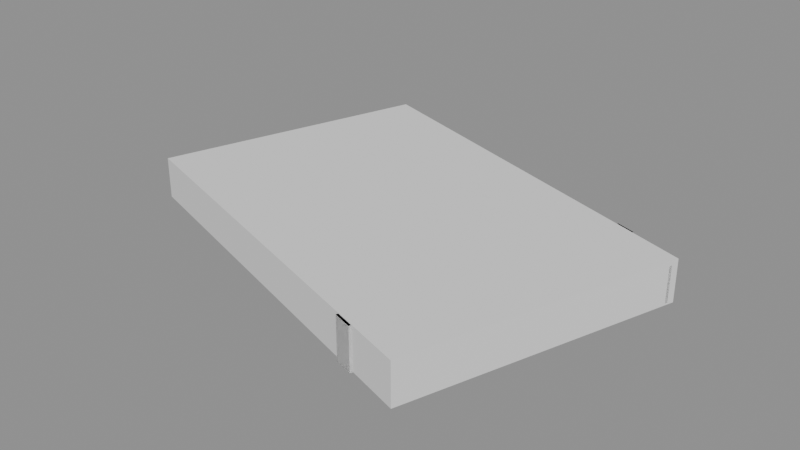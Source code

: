 # Source: ideaNotebook.blend  (saved by Blender 4.5.87; exported with 4.5.12 LTS)
import bpy
from mathutils import Matrix  # noqa: F401  (used for matrix-valued properties, if any)

bpy.ops.wm.read_factory_settings(use_empty=True)
scene = bpy.context.scene
scene.name = 'Scene'

# ---- collections
col_a = bpy.data.collections.new('a'); scene.collection.children.link(col_a)
col_b = bpy.data.collections.new('b'); scene.collection.children.link(col_b)
col_c = bpy.data.collections.new('c'); scene.collection.children.link(col_c)

# ---- materials (node trees are filled in below, after node groups)
mat_greylight14 = bpy.data.materials.new('greyLight14')
mat_yellowlight5 = bpy.data.materials.new('yellowLight5')
mat_coolgrey = bpy.data.materials.new('coolGrey')
mat_greylight3 = bpy.data.materials.new('greyLight3')
mat_yellowlight4 = bpy.data.materials.new('yellowLight4')
mat_blue = bpy.data.materials.new('blue')
mat_white = bpy.data.materials.new('white')

# ---- material node trees

# ---- meshes
me_a_cover = bpy.data.meshes.new('a_cover')
me_a_cover.from_pydata([(-0.08678, -0.02438, 0.0), (-0.08678, -0.02438, 0.015), (-0.05588, 0.07073, 0.0), (-0.05588, 0.07073, 0.015), (0.05588, -0.07073, 0.0), (0.05588, -0.07073, 0.015), (0.08678, 0.02438, 0.0), (0.08678, 0.02438, 0.015)], [], [(0, 1, 3, 2), (2, 3, 7, 6), (6, 7, 5, 4), (4, 5, 1, 0), (2, 6, 4, 0), (7, 3, 1, 5)])
me_a_cover.materials.append(mat_greylight14)
me_a_cover.update()
me_b_band = bpy.data.meshes.new('b_band')
me_b_band.from_pydata([(0.02995, -0.06315, -0.0004), (0.02995, -0.06315, 0.0148), (0.06135, 0.03348, -0.0004), (0.06135, 0.03348, 0.0148), (0.03661, -0.06531, -0.0004), (0.03661, -0.06531, 0.0148), (0.06801, 0.03132, -0.0004), (0.06801, 0.03132, 0.0148)], [], [(0, 1, 3, 2), (2, 3, 7, 6), (6, 7, 5, 4), (4, 5, 1, 0), (2, 6, 4, 0), (7, 3, 1, 5)])
_k = set([(0, 1), (0, 2), (0, 4), (1, 3), (1, 5), (2, 3), (2, 6), (3, 7), (4, 5), (4, 6), (5, 7), (6, 7)])
me_b_band.attributes.new('sharp_edge', 'BOOLEAN', 'EDGE').data.foreach_set('value', [ (min(e.vertices), max(e.vertices)) in _k for e in me_b_band.edges])
me_b_band.materials.append(mat_yellowlight5)
me_b_band.update()
me_b_cover = bpy.data.meshes.new('b_cover')
me_b_cover.from_pydata([(-0.08602, -0.02399, 0.0), (-0.08621, -0.02456, 0.0006), (-0.08659, -0.02381, 0.0006), (-0.08621, -0.02456, 0.0012), (-0.08602, -0.02399, 0.0018), (-0.08659, -0.02381, 0.0012), (-0.05549, 0.06997, 0.0), (-0.05549, 0.06997, 0.0018), (-0.05531, 0.07054, 0.0012), (-0.05606, 0.07016, 0.0012), (0.05549, -0.06997, 0.0), (0.05606, -0.07016, 0.0006), (0.05531, -0.07054, 0.0006), (0.05549, -0.06997, 0.0018), (0.05531, -0.07054, 0.0012), (0.05606, -0.07016, 0.0012), (0.08602, 0.02399, 0.0), (0.08621, 0.02456, 0.0006), (0.08602, 0.02399, 0.0018), (0.08659, 0.02381, 0.0012), (0.08621, 0.02456, 0.0012), (0.08621, 0.02456, 0.0134), (0.08602, 0.02399, 0.0122), (0.08621, 0.02456, 0.0128), (0.08659, 0.02381, 0.0128), (0.05549, -0.06997, 0.014), (0.05531, -0.07054, 0.0134), (0.05606, -0.07016, 0.0134), (0.05549, -0.06997, 0.0122), (0.05606, -0.07016, 0.0128), (0.05531, -0.07054, 0.0128), (-0.05549, 0.06997, 0.014), (-0.05531, 0.07054, 0.0134), (-0.05549, 0.06997, 0.0122), (-0.05606, 0.07016, 0.0128), (-0.05531, 0.07054, 0.0128), (-0.08621, -0.02456, 0.0134), (-0.08602, -0.02399, 0.014), (-0.08659, -0.02381, 0.0134), (-0.08602, -0.02399, 0.0122), (-0.08621, -0.02456, 0.0128), (-0.08659, -0.02381, 0.0128), (0.08602, 0.02399, 0.014), (0.08659, 0.02381, 0.0134), (0.08659, 0.02381, 0.0006), (0.08516, 0.02133, 0.014), (0.08497, 0.02076, 0.0134), (0.08573, 0.02114, 0.0134), (0.08516, 0.02133, 0.0), (0.08573, 0.02114, 0.0006), (0.08497, 0.02076, 0.0006), (-0.05606, 0.07016, 0.0134), (-0.05606, 0.07016, 0.0006), (-0.05531, 0.07054, 0.0006), (-0.05654, 0.06674, 0.0134), (-0.05636, 0.06731, 0.014), (-0.05693, 0.0675, 0.0134), (-0.05636, 0.06731, 0.0), (-0.05654, 0.06674, 0.0006), (-0.05693, 0.0675, 0.0006)], [], [(0, 1, 2), (3, 4, 5), (6, 52, 53), (7, 8, 9), (10, 11, 12), (13, 14, 15), (16, 17, 44), (18, 19, 20), (6, 0, 2, 52), (1, 3, 5, 2), (4, 7, 9, 5), (8, 53, 52, 9), (16, 6, 53, 17), (7, 18, 20, 8), (19, 44, 17, 20), (10, 16, 44, 11), (18, 13, 15, 19), (14, 12, 11, 15), (0, 10, 12, 1), (13, 4, 3, 14), (6, 16, 10, 0), (2, 5, 9, 52), (12, 14, 3, 1), (18, 7, 4, 13), (53, 8, 20, 17), (44, 19, 15, 11), (42, 43, 21), (22, 23, 24), (25, 26, 27), (28, 29, 30), (31, 32, 51), (33, 34, 35), (36, 37, 38), (39, 40, 41), (25, 37, 36, 26), (39, 28, 30, 40), (42, 25, 27, 43), (43, 24, 23, 21), (31, 42, 21, 32), (22, 33, 35, 23), (33, 39, 41, 34), (32, 35, 34, 51), (40, 36, 38, 41), (37, 31, 51, 38), (26, 30, 29, 27), (28, 22, 24, 29), (42, 31, 37, 25), (35, 32, 21, 23), (24, 43, 27, 29), (33, 22, 28, 39), (30, 26, 36, 40), (41, 38, 51, 34), (45, 46, 47), (48, 49, 50), (54, 55, 56), (57, 58, 59), (46, 50, 49, 47), (57, 48, 50, 58), (45, 55, 54, 46), (42, 45, 47, 43), (58, 54, 56, 59), (55, 31, 51, 56), (6, 57, 59, 52), (32, 53, 52, 51), (43, 44, 17, 21), (48, 16, 44, 49), (42, 31, 55, 45), (53, 32, 21, 17), (44, 43, 47, 49), (6, 16, 48, 57), (50, 46, 54, 58), (59, 56, 51, 52)])
me_b_cover.polygons.foreach_set('use_smooth', [True] * 72)
_k = set([(0, 6), (0, 10), (1, 3), (1, 12), (2, 5), (2, 52), (3, 14), (4, 7), (4, 13), (5, 9), (6, 16), (6, 52), (6, 57), (7, 18), (8, 20), (8, 53), (9, 52), (10, 16), (11, 15), (11, 44), (12, 14), (13, 18), (15, 19), (16, 44), (16, 48), (17, 20), (17, 21), (17, 44), (17, 53), (19, 44), (21, 23), (21, 32), (21, 43), (22, 28), (22, 33), (23, 35), (24, 29), (24, 43), (25, 37), (25, 42), (26, 30), (26, 36), (27, 29), (27, 43), (28, 39), (30, 40), (31, 37), (31, 42), (31, 51), (31, 55), (32, 35), (32, 51), (32, 53), (33, 39), (34, 41), (34, 51), (36, 40), (38, 41), (38, 51), (42, 43), (42, 45), (43, 44), (43, 47), (44, 49), (45, 55), (46, 50), (46, 54), (47, 49), (48, 57), (50, 58), (51, 52), (51, 56), (52, 53), (52, 59), (54, 58), (56, 59)])
me_b_cover.attributes.new('sharp_edge', 'BOOLEAN', 'EDGE').data.foreach_set('value', [ (min(e.vertices), max(e.vertices)) in _k for e in me_b_cover.edges])
me_b_cover.materials.append(mat_coolgrey)
me_b_cover.update()
me_b_pages = bpy.data.meshes.new('b_pages')
me_b_pages.from_pydata([(-0.083, -0.02245, 0.0018), (-0.083, -0.02245, 0.0122), (-0.05426, 0.066, 0.0018), (-0.05426, 0.066, 0.0122), (0.05395, -0.06695, 0.0018), (0.05395, -0.06695, 0.0122), (0.08269, 0.0215, 0.0018), (0.08269, 0.0215, 0.0122)], [], [(0, 1, 3, 2), (2, 3, 7, 6), (6, 7, 5, 4), (4, 5, 1, 0), (2, 6, 4, 0), (7, 3, 1, 5)])
_k = set([(0, 1), (0, 2), (0, 4), (1, 3), (1, 5), (2, 3), (2, 6), (3, 7), (4, 5), (4, 6), (5, 7), (6, 7)])
me_b_pages.attributes.new('sharp_edge', 'BOOLEAN', 'EDGE').data.foreach_set('value', [ (min(e.vertices), max(e.vertices)) in _k for e in me_b_pages.edges])
me_b_pages.materials.append(mat_greylight3)
me_b_pages.update()
me_c_band = bpy.data.meshes.new('c_band')
me_c_band.from_pydata([(0.02995, -0.06315, -0.0004), (0.02995, -0.06315, 0.0148), (0.06135, 0.03348, -0.0004), (0.06135, 0.03348, 0.0148), (0.03661, -0.06531, -0.0004), (0.03661, -0.06531, 0.0148), (0.06801, 0.03132, -0.0004), (0.06801, 0.03132, 0.0148)], [], [(0, 1, 3, 2), (2, 3, 7, 6), (6, 7, 5, 4), (4, 5, 1, 0), (2, 6, 4, 0), (7, 3, 1, 5)])
_k = set([(0, 1), (0, 2), (0, 4), (1, 3), (1, 5), (2, 3), (2, 6), (3, 7), (4, 5), (4, 6), (5, 7), (6, 7)])
me_c_band.attributes.new('sharp_edge', 'BOOLEAN', 'EDGE').data.foreach_set('value', [ (min(e.vertices), max(e.vertices)) in _k for e in me_c_band.edges])
me_c_band.materials.append(mat_yellowlight4)
me_c_band.update()
me_c_cover = bpy.data.meshes.new('c_cover')
me_c_cover.from_pydata([(-0.08602, -0.02399, 0.0), (-0.08621, -0.02456, 0.0006), (-0.08659, -0.02381, 0.0006), (-0.08621, -0.02456, 0.0012), (-0.08602, -0.02399, 0.0018), (-0.08659, -0.02381, 0.0012), (-0.05549, 0.06997, 0.0), (-0.05549, 0.06997, 0.0018), (-0.05531, 0.07054, 0.0012), (-0.05606, 0.07016, 0.0012), (0.05549, -0.06997, 0.0), (0.05606, -0.07016, 0.0006), (0.05531, -0.07054, 0.0006), (0.05549, -0.06997, 0.0018), (0.05531, -0.07054, 0.0012), (0.05606, -0.07016, 0.0012), (0.08602, 0.02399, 0.0), (0.08621, 0.02456, 0.0006), (0.08602, 0.02399, 0.0018), (0.08659, 0.02381, 0.0012), (0.08621, 0.02456, 0.0012), (0.08621, 0.02456, 0.0134), (0.08602, 0.02399, 0.0122), (0.08621, 0.02456, 0.0128), (0.08659, 0.02381, 0.0128), (0.05549, -0.06997, 0.014), (0.05531, -0.07054, 0.0134), (0.05606, -0.07016, 0.0134), (0.05549, -0.06997, 0.0122), (0.05606, -0.07016, 0.0128), (0.05531, -0.07054, 0.0128), (-0.05549, 0.06997, 0.014), (-0.05531, 0.07054, 0.0134), (-0.05549, 0.06997, 0.0122), (-0.05606, 0.07016, 0.0128), (-0.05531, 0.07054, 0.0128), (-0.08621, -0.02456, 0.0134), (-0.08602, -0.02399, 0.014), (-0.08659, -0.02381, 0.0134), (-0.08602, -0.02399, 0.0122), (-0.08621, -0.02456, 0.0128), (-0.08659, -0.02381, 0.0128), (0.08602, 0.02399, 0.014), (0.08659, 0.02381, 0.0134), (0.08659, 0.02381, 0.0006), (0.08516, 0.02133, 0.014), (0.08497, 0.02076, 0.0134), (0.08573, 0.02114, 0.0134), (0.08516, 0.02133, 0.0), (0.08573, 0.02114, 0.0006), (0.08497, 0.02076, 0.0006), (-0.05606, 0.07016, 0.0134), (-0.05606, 0.07016, 0.0006), (-0.05531, 0.07054, 0.0006), (-0.05654, 0.06674, 0.0134), (-0.05636, 0.06731, 0.014), (-0.05693, 0.0675, 0.0134), (-0.05636, 0.06731, 0.0), (-0.05654, 0.06674, 0.0006), (-0.05693, 0.0675, 0.0006)], [], [(0, 1, 2), (3, 4, 5), (6, 52, 53), (7, 8, 9), (10, 11, 12), (13, 14, 15), (16, 17, 44), (18, 19, 20), (6, 0, 2, 52), (1, 3, 5, 2), (4, 7, 9, 5), (8, 53, 52, 9), (16, 6, 53, 17), (7, 18, 20, 8), (19, 44, 17, 20), (10, 16, 44, 11), (18, 13, 15, 19), (14, 12, 11, 15), (0, 10, 12, 1), (13, 4, 3, 14), (6, 16, 10, 0), (2, 5, 9, 52), (12, 14, 3, 1), (18, 7, 4, 13), (53, 8, 20, 17), (44, 19, 15, 11), (42, 43, 21), (22, 23, 24), (25, 26, 27), (28, 29, 30), (31, 32, 51), (33, 34, 35), (36, 37, 38), (39, 40, 41), (25, 37, 36, 26), (39, 28, 30, 40), (42, 25, 27, 43), (43, 24, 23, 21), (31, 42, 21, 32), (22, 33, 35, 23), (33, 39, 41, 34), (32, 35, 34, 51), (40, 36, 38, 41), (37, 31, 51, 38), (26, 30, 29, 27), (28, 22, 24, 29), (42, 31, 37, 25), (35, 32, 21, 23), (24, 43, 27, 29), (33, 22, 28, 39), (30, 26, 36, 40), (41, 38, 51, 34), (45, 46, 47), (48, 49, 50), (54, 55, 56), (57, 58, 59), (46, 50, 49, 47), (57, 48, 50, 58), (45, 55, 54, 46), (42, 45, 47, 43), (58, 54, 56, 59), (55, 31, 51, 56), (6, 57, 59, 52), (32, 53, 52, 51), (43, 44, 17, 21), (48, 16, 44, 49), (42, 31, 55, 45), (53, 32, 21, 17), (44, 43, 47, 49), (6, 16, 48, 57), (50, 46, 54, 58), (59, 56, 51, 52)])
_k = set([(0, 6), (0, 10), (1, 3), (1, 12), (2, 5), (2, 52), (3, 14), (4, 7), (4, 13), (5, 9), (6, 16), (6, 52), (6, 57), (7, 18), (8, 20), (8, 53), (9, 52), (10, 16), (11, 15), (11, 44), (12, 14), (13, 18), (15, 19), (16, 44), (16, 48), (17, 20), (17, 21), (17, 44), (17, 53), (19, 44), (21, 23), (21, 32), (21, 43), (22, 28), (22, 33), (23, 35), (24, 29), (24, 43), (25, 37), (25, 42), (26, 30), (26, 36), (27, 29), (27, 43), (28, 39), (30, 40), (31, 37), (31, 42), (31, 51), (31, 55), (32, 35), (32, 51), (32, 53), (33, 39), (34, 41), (34, 51), (36, 40), (38, 41), (38, 51), (42, 43), (42, 45), (43, 44), (43, 47), (44, 49), (45, 55), (46, 50), (46, 54), (47, 49), (48, 57), (50, 58), (51, 52), (51, 56), (52, 53), (52, 59), (54, 58), (56, 59)])
me_c_cover.attributes.new('sharp_edge', 'BOOLEAN', 'EDGE').data.foreach_set('value', [ (min(e.vertices), max(e.vertices)) in _k for e in me_c_cover.edges])
me_c_cover.materials.append(mat_blue)
me_c_cover.update()
me_c_pages = bpy.data.meshes.new('c_pages')
me_c_pages.from_pydata([(-0.083, -0.02245, 0.0018), (-0.083, -0.02245, 0.0122), (-0.05426, 0.066, 0.0018), (-0.05426, 0.066, 0.0122), (0.05395, -0.06695, 0.0018), (0.05395, -0.06695, 0.0122), (0.08269, 0.0215, 0.0018), (0.08269, 0.0215, 0.0122)], [], [(0, 1, 3, 2), (2, 3, 7, 6), (6, 7, 5, 4), (4, 5, 1, 0), (2, 6, 4, 0), (7, 3, 1, 5)])
_k = set([(0, 1), (0, 2), (0, 4), (1, 3), (1, 5), (2, 3), (2, 6), (3, 7), (4, 5), (4, 6), (5, 7), (6, 7)])
me_c_pages.attributes.new('sharp_edge', 'BOOLEAN', 'EDGE').data.foreach_set('value', [ (min(e.vertices), max(e.vertices)) in _k for e in me_c_pages.edges])
me_c_pages.materials.append(mat_white)
me_c_pages.update()

# ---- objects
ob_a_cover = bpy.data.objects.new('a_cover', me_a_cover)
ob_b_band = bpy.data.objects.new('b_band', me_b_band)
ob_b_cover = bpy.data.objects.new('b_cover', me_b_cover)
ob_b_pages = bpy.data.objects.new('b_pages', me_b_pages)
ob_c_band = bpy.data.objects.new('c_band', me_c_band)
ob_c_cover = bpy.data.objects.new('c_cover', me_c_cover)
ob_c_pages = bpy.data.objects.new('c_pages', me_c_pages)

# ---- transforms, parenting, visibility, modifiers, constraints
ob_a_cover.location = (0.0, 0.0, 0.0)
ob_b_band.location = (0.0, 0.0, 0.0)
ob_b_cover.location = (0.0, 0.0, 0.0)
ob_b_pages.location = (0.0, 0.0, 0.0)
ob_c_band.location = (0.0, 0.0, 0.0)
ob_c_cover.location = (0.0, 0.0, 0.0)
ob_c_pages.location = (0.0, 0.0, 0.0)

# ---- collection membership
col_a.objects.link(ob_a_cover)
col_b.objects.link(ob_b_band)
col_b.objects.link(ob_b_cover)
col_b.objects.link(ob_b_pages)
col_c.objects.link(ob_c_band)
col_c.objects.link(ob_c_cover)
col_c.objects.link(ob_c_pages)

# ---- scene / render settings (as saved in the file)
scene.frame_start = 1; scene.frame_end = 250; scene.frame_set(1)
scene.render.engine = 'BLENDER_EEVEE_NEXT'
bpy.context.view_layer.update()

# ---- added for rendering (the .blend has no active camera and no usable light): camera, sun + grey world if the file has none
cam_auto = bpy.data.cameras.new('AutoCamera')
cam_auto.lens = 50.0
cam_auto.sensor_width = 36.0
cam_auto.clip_end = 1000.0
ob_auto_camera = bpy.data.objects.new('AutoCamera', cam_auto)
scene.collection.objects.link(ob_auto_camera)
ob_auto_camera.location = (0.207652, -0.249183, 0.173422)
ob_auto_camera.rotation_euler = (1.09748, -7.21219e-08, 0.694738)
scene.camera = ob_auto_camera
light_auto_sun = bpy.data.lights.new('AutoSun', 'SUN')
light_auto_sun.energy = 3.0
light_auto_sun.angle = 0.0523599
ob_auto_sun = bpy.data.objects.new('AutoSun', light_auto_sun)
scene.collection.objects.link(ob_auto_sun)
ob_auto_sun.rotation_euler = (0.872665, 0.174533, 0.523599)
if scene.world is None:
    world_auto = bpy.data.worlds.new('AutoWorld')
    world_auto.color = (0.3, 0.3, 0.3)
    scene.world = world_auto
bpy.context.view_layer.update()

